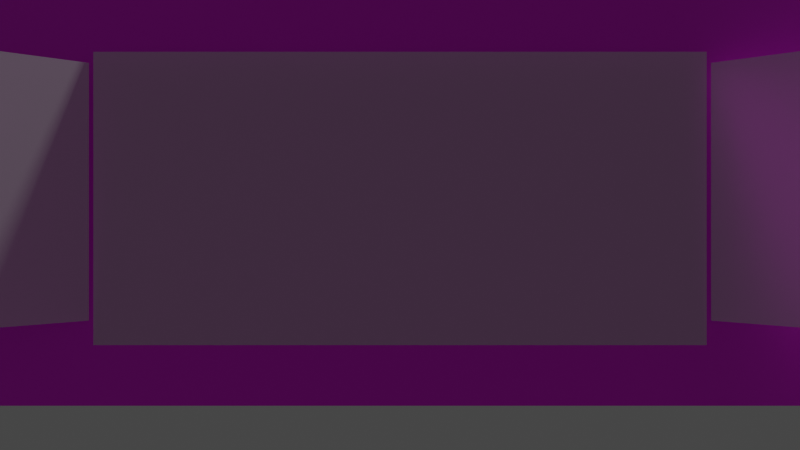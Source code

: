 # Source: 3-displays.blend  (saved by Blender 3.6.14; exported with 4.5.12 LTS)
import bpy
from mathutils import Matrix  # noqa: F401  (used for matrix-valued properties, if any)

bpy.ops.wm.read_factory_settings(use_empty=True)
scene = bpy.context.scene
scene.name = 'Scene'

# ---- collections
col_collection = bpy.data.collections.new('Collection'); scene.collection.children.link(col_collection)

# ---- images (referenced by path relative to the original .blend; pixels are not part of the script)
import os
ASSET_DIR = os.environ.get("B2B_ASSET_DIR", "")  # directory of the original .blend (textures are referenced by path, not embedded)
HERE = os.path.dirname(os.path.abspath(__file__))  # packed textures are extracted next to this script under _unpacked/

def load_image(name, relpath, width, height, colorspace="sRGB"):
    """Load a texture the original file referenced (path relative to the .blend, or extracted next to this script)."""
    p = next((c for c in (os.path.join(HERE, relpath), os.path.join(ASSET_DIR, relpath)) if relpath and os.path.exists(c)), "")
    if p:
        img = bpy.data.images.load(p, check_existing=True)
        img.name = name
    else:  # same state as the original file: an image datablock whose file is absent (Cycles renders it pink)
        img = bpy.data.images.new(name, width, height)
        img.source = "FILE"
        img.filepath = "//" + (relpath or name)
    img.colorspace_settings.name = colorspace
    return img
img_source_sample_jpg = load_image('source.sample.jpg', 'source.sample.jpg', 1024, 1024, 'sRGB')

# ---- materials (node trees are filled in below, after node groups)
mat_material_001 = bpy.data.materials.new('Material.001')
mat_material_001.surface_render_method = 'BLENDED'
mat_material_001.blend_method = 'BLEND'
mat_material_001.use_transparency_overlap = False
mat_material_001.show_transparent_back = False
mat_material_001.use_transparent_shadow = False
mat_material_002 = bpy.data.materials.new('Material.002')
mat_material_002.use_transparent_shadow = False

# ---- material node trees
mat_material_001.use_nodes = True; mat_material_001.node_tree.nodes.clear()
_N = mat_material_001.node_tree.nodes; _L = mat_material_001.node_tree.links
n0 = _N.new('ShaderNodeBsdfPrincipled'); n0.name = 'Principled BSDF'; n0.location = (-248, 46)
n0.distribution = 'GGX'
n0.subsurface_method = 'RANDOM_WALK_SKIN'
n0.inputs[3].default_value = 1.45
n0.inputs[4].default_value = 0.9896
n0.inputs[27].default_value = (0.0, 0.0, 0.0, 1.0)
n1 = _N.new('ShaderNodeBsdfTransparent'); n1.name = 'Transparent BSDF'; n1.location = (-241, 183)
n2 = _N.new('ShaderNodeMixShader'); n2.name = 'Mix Shader'; n2.location = (129, 143)
n2.inputs[0].default_value = 0.5167
n3 = _N.new('ShaderNodeOutputMaterial'); n3.name = 'Material Output'; n3.location = (421, 234)
_L.new(n1.outputs[0], n2.inputs[1])
_L.new(n0.outputs[0], n2.inputs[2])
_L.new(n2.outputs[0], n3.inputs[0])
n3.is_active_output = True
mat_material_002.use_nodes = True; mat_material_002.node_tree.nodes.clear()
_N = mat_material_002.node_tree.nodes; _L = mat_material_002.node_tree.links
n0 = _N.new('ShaderNodeBsdfPrincipled'); n0.name = 'Principled BSDF'; n0.location = (10, 300)
n0.distribution = 'GGX'
n0.subsurface_method = 'RANDOM_WALK_SKIN'
n0.inputs[3].default_value = 1.45
n0.inputs[27].default_value = (0.0, 0.0, 0.0, 1.0)
n0.inputs[28].default_value = 1.0
n1 = _N.new('ShaderNodeOutputMaterial'); n1.name = 'Material Output'; n1.location = (300, 300)
n2 = _N.new('ShaderNodeTexCoord'); n2.name = 'Texture Coordinate'; n2.location = (-814, 185)
n3 = _N.new('ShaderNodeTexImage'); n3.name = 'Image Texture'; n3.location = (-363, 182)
n3.image = img_source_sample_jpg
n3.interpolation = 'Cubic'
n4 = _N.new('ShaderNodeMapping'); n4.name = 'Mapping'; n4.location = (-583, 200)
n4.inputs[3].default_value = (1.0, -1.0, 1.0)
_L.new(n0.outputs[0], n1.inputs[0])
_L.new(n3.outputs[0], n0.inputs[0])
_L.new(n2.outputs[2], n4.inputs[0])
_L.new(n4.outputs[0], n3.inputs[0])
n1.is_active_output = True

# ---- world
world_world = bpy.data.worlds.new('World'); scene.world = world_world
world_world.use_nodes = True; world_world.node_tree.nodes.clear()
_N = world_world.node_tree.nodes; _L = world_world.node_tree.links
n0 = _N.new('ShaderNodeOutputWorld'); n0.name = 'World Output'; n0.location = (300, 300)
n1 = _N.new('ShaderNodeBackground'); n1.name = 'Background'; n1.location = (10, 300)
n1.inputs[0].default_value = (0.05088, 0.05088, 0.05088, 1.0)
_L.new(n1.outputs[0], n0.inputs[0])
n0.is_active_output = True
world_world.color = (0.05088, 0.05088, 0.05088)
world_world.use_sun_shadow = False
world_world.sun_shadow_jitter_overblur = 0.0

# ---- cameras
cam_camera_001 = bpy.data.cameras.new('Camera.001')
cam_camera_001.lens = 24.0

# ---- lights
light_light = bpy.data.lights.new('Light', 'POINT')
light_light.transmission_factor = 0.0
light_light.energy = 1000.0
light_light.shadow_soft_size = 0.1
light_light.shadow_maximum_resolution = 0.006
light_light.use_absolute_resolution = True

# ---- meshes
me_plane = bpy.data.meshes.new('Plane')
me_plane.from_pydata([(0.0, -0.145, 0.0), (0.52, -0.145, 0.0), (0.0, 0.145, 0.0), (0.52, 0.145, 0.0)], [], [(0, 1, 3, 2)])
_uv = me_plane.uv_layers.new(name='UVMap')
_uv.uv.foreach_set('vector', [0.0, 0.0, 1.0, 0.0, 1.0, 1.0, 0.0, 1.0])
me_plane.materials.append(mat_material_001)
me_plane.update()
me_plane_001 = bpy.data.meshes.new('Plane.001')
me_plane_001.from_pydata([(-0.345, -0.195, 0.0), (0.345, -0.195, 0.0), (-0.345, 0.195, 0.0), (0.345, 0.195, 0.0)], [], [(0, 1, 3, 2)])
_uv = me_plane_001.uv_layers.new(name='UVMap')
_uv.uv.foreach_set('vector', [0.0, 0.0, 1.0, 0.0, 1.0, 1.0, 0.0, 1.0])
me_plane_001.materials.append(mat_material_001)
me_plane_001.update()
me_plane_002 = bpy.data.meshes.new('Plane.002')
me_plane_002.from_pydata([(-0.52, -0.145, 0.0), (0.0, -0.145, 0.0), (-0.52, 0.145, 0.0), (0.0, 0.145, 0.0)], [], [(0, 1, 3, 2)])
_uv = me_plane_002.uv_layers.new(name='UVMap')
_uv.uv.foreach_set('vector', [0.0, 0.0, 1.0, 0.2089, 1.0, 0.7911, 0.0, 1.0])
me_plane_002.materials.append(mat_material_001)
me_plane_002.update()
me_plane_003 = bpy.data.meshes.new('Plane.003')
me_plane_003.from_pydata([(-1.0, -1.0, 0.0), (1.0, -1.0, 0.0), (-1.0, 1.0, 0.0), (1.0, 1.0, 0.0)], [], [(0, 1, 3, 2)])
_uv = me_plane_003.uv_layers.new(name='UVMap')
_uv.uv.foreach_set('vector', [0.0, 0.0, 1.0, 0.0, 1.0, 1.0, 0.0, 1.0])
me_plane_003.materials.append(mat_material_002)
me_plane_003.update()

# ---- objects
ob_light = bpy.data.objects.new('Light', light_light)
ob_m_right = bpy.data.objects.new('m-right', me_plane)
ob_m_center = bpy.data.objects.new('m-center', me_plane_001)
ob_m_left = bpy.data.objects.new('m-left', me_plane_002)
ob_camera = bpy.data.objects.new('camera', cam_camera_001)
ob_panorama = bpy.data.objects.new('panorama', me_plane_003)

# ---- transforms, parenting, visibility, modifiers, constraints
ob_light.location = (4.076, 1.005, 5.904)
ob_light.rotation_euler = (0.6503, 0.05522, 1.866)
ob_light.lock_rotations_4d = False
ob_light.empty_display_type = 'ARROWS'
ob_light.color = (0.0, 0.0, 0.0, 0.0)
ob_light.lineart.crease_threshold = 0.0
ob_m_right.location = (0.35, 0.0, 0.03755)
ob_m_right.rotation_euler = (1.571, -0.0, -0.5236)
ob_m_center.location = (0.0, 0.0, 0.0)
ob_m_center.rotation_euler = (1.571, -0.0, 0.0)
ob_m_left.location = (-0.35, 0.0, 0.03755)
ob_m_left.rotation_euler = (1.571, -0.0, 0.5236)
ob_camera.location = (0.0, -0.6, 0.0)
ob_camera.rotation_euler = (1.571, 0.0, 0.0)
ob_camera.scale = (0.1929, 0.1929, 0.1929)
ob_panorama.location = (0.0, 0.01, 0.06603)
ob_panorama.rotation_euler = (-158.7, -0.0, 0.0)
ob_panorama.scale = (1.456, 0.2685, 1.488)

# ---- collection membership
col_collection.objects.link(ob_light)
col_collection.objects.link(ob_m_right)
col_collection.objects.link(ob_m_center)
col_collection.objects.link(ob_m_left)
col_collection.objects.link(ob_camera)
col_collection.objects.link(ob_panorama)

# ---- scene / render settings (as saved in the file)
scene.camera = ob_camera
scene.frame_start = 1; scene.frame_end = 250; scene.frame_set(0)
scene.render.engine = 'BLENDER_EEVEE_NEXT'
scene.cycles.sampling_pattern = 'TABULATED_SOBOL'
scene.view_settings.view_transform = 'Filmic'
bpy.context.view_layer.update()

